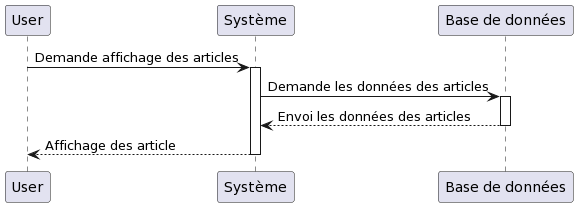

The diagram above was rendered by PlantUML. Its source (embedded in the PNG):
@startuml
User -> "Système" as Systeme : Demande affichage des articles
 activate Systeme 
Systeme  ->"Base de données" as Bdd : Demande les données des articles
 activate Bdd
 Bdd --> Systeme : Envoi les données des articles
 deactivate Bdd
Systeme  --> User : Affichage des article
 deactivate Systeme
@enduml